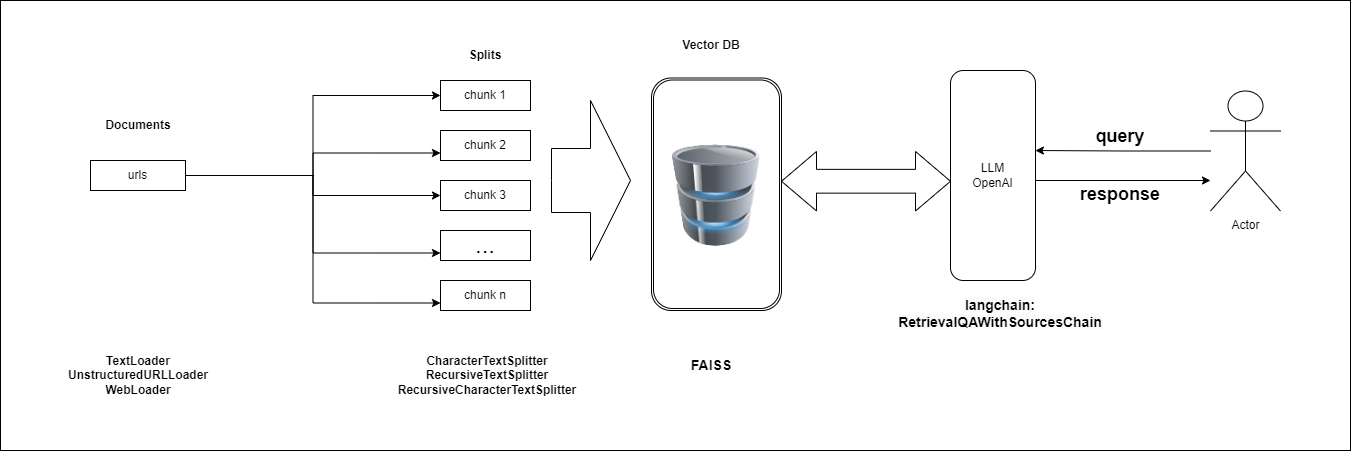

The diagram above was exported from draw.io. Its source (the exported page's mxGraphModel, read from the mxfile embedded in the PNG):
<mxGraphModel dx="3241" dy="738" grid="1" gridSize="10" guides="1" tooltips="1" connect="1" arrows="1" fold="1" page="1" pageScale="1" pageWidth="827" pageHeight="1169" math="0" shadow="0">
  <root>
    <mxCell id="0" />
    <mxCell id="1" parent="0" />
    <mxCell id="cPwPEIwOsvJeh78arhtC-10" style="edgeStyle=orthogonalEdgeStyle;rounded=0;orthogonalLoop=1;jettySize=auto;html=1;entryX=0;entryY=0.5;entryDx=0;entryDy=0;" edge="1" parent="1" source="cPwPEIwOsvJeh78arhtC-1" target="cPwPEIwOsvJeh78arhtC-5">
      <mxGeometry relative="1" as="geometry" />
    </mxCell>
    <mxCell id="cPwPEIwOsvJeh78arhtC-11" style="edgeStyle=orthogonalEdgeStyle;rounded=0;orthogonalLoop=1;jettySize=auto;html=1;entryX=0;entryY=0.75;entryDx=0;entryDy=0;" edge="1" parent="1" source="cPwPEIwOsvJeh78arhtC-1" target="cPwPEIwOsvJeh78arhtC-7">
      <mxGeometry relative="1" as="geometry" />
    </mxCell>
    <mxCell id="cPwPEIwOsvJeh78arhtC-12" style="edgeStyle=orthogonalEdgeStyle;rounded=0;orthogonalLoop=1;jettySize=auto;html=1;entryX=0;entryY=0.5;entryDx=0;entryDy=0;" edge="1" parent="1" source="cPwPEIwOsvJeh78arhtC-1" target="cPwPEIwOsvJeh78arhtC-8">
      <mxGeometry relative="1" as="geometry" />
    </mxCell>
    <mxCell id="cPwPEIwOsvJeh78arhtC-13" style="edgeStyle=orthogonalEdgeStyle;rounded=0;orthogonalLoop=1;jettySize=auto;html=1;entryX=0;entryY=0.75;entryDx=0;entryDy=0;" edge="1" parent="1" source="cPwPEIwOsvJeh78arhtC-1" target="cPwPEIwOsvJeh78arhtC-9">
      <mxGeometry relative="1" as="geometry" />
    </mxCell>
    <mxCell id="cPwPEIwOsvJeh78arhtC-18" style="edgeStyle=orthogonalEdgeStyle;rounded=0;orthogonalLoop=1;jettySize=auto;html=1;entryX=0;entryY=0.75;entryDx=0;entryDy=0;" edge="1" parent="1" source="cPwPEIwOsvJeh78arhtC-1" target="cPwPEIwOsvJeh78arhtC-17">
      <mxGeometry relative="1" as="geometry" />
    </mxCell>
    <mxCell id="cPwPEIwOsvJeh78arhtC-1" value="urls" style="rounded=0;whiteSpace=wrap;html=1;" vertex="1" parent="1">
      <mxGeometry x="-810" y="190" width="95" height="30" as="geometry" />
    </mxCell>
    <mxCell id="cPwPEIwOsvJeh78arhtC-2" value="&lt;b&gt;Documents&lt;/b&gt;" style="text;html=1;align=center;verticalAlign=middle;whiteSpace=wrap;rounded=0;" vertex="1" parent="1">
      <mxGeometry x="-792.5" y="140" width="60" height="30" as="geometry" />
    </mxCell>
    <mxCell id="cPwPEIwOsvJeh78arhtC-5" value="chunk 1" style="rounded=0;whiteSpace=wrap;html=1;" vertex="1" parent="1">
      <mxGeometry x="-460" y="110" width="90" height="30" as="geometry" />
    </mxCell>
    <mxCell id="cPwPEIwOsvJeh78arhtC-7" value="chunk 2" style="rounded=0;whiteSpace=wrap;html=1;" vertex="1" parent="1">
      <mxGeometry x="-460" y="160" width="90" height="30" as="geometry" />
    </mxCell>
    <mxCell id="cPwPEIwOsvJeh78arhtC-8" value="chunk 3" style="rounded=0;whiteSpace=wrap;html=1;" vertex="1" parent="1">
      <mxGeometry x="-460" y="210" width="90" height="30" as="geometry" />
    </mxCell>
    <mxCell id="cPwPEIwOsvJeh78arhtC-9" value="&lt;font style=&quot;font-size: 24px;&quot;&gt;...&lt;/font&gt;" style="rounded=0;whiteSpace=wrap;html=1;" vertex="1" parent="1">
      <mxGeometry x="-460" y="260" width="90" height="30" as="geometry" />
    </mxCell>
    <mxCell id="cPwPEIwOsvJeh78arhtC-14" value="&lt;b&gt;Splits&lt;/b&gt;" style="text;html=1;align=center;verticalAlign=middle;whiteSpace=wrap;rounded=0;" vertex="1" parent="1">
      <mxGeometry x="-445" y="70" width="60" height="30" as="geometry" />
    </mxCell>
    <mxCell id="cPwPEIwOsvJeh78arhtC-17" value="chunk n" style="rounded=0;whiteSpace=wrap;html=1;" vertex="1" parent="1">
      <mxGeometry x="-460" y="310" width="90" height="30" as="geometry" />
    </mxCell>
    <mxCell id="cPwPEIwOsvJeh78arhtC-19" value="&lt;b&gt;TextLoader&lt;/b&gt;&lt;div&gt;&lt;b&gt;UnstructuredURLLoader&lt;/b&gt;&lt;/div&gt;&lt;div&gt;&lt;b&gt;WebLoader&lt;/b&gt;&lt;/div&gt;" style="text;html=1;align=center;verticalAlign=middle;whiteSpace=wrap;rounded=0;" vertex="1" parent="1">
      <mxGeometry x="-792.5" y="390" width="60" height="30" as="geometry" />
    </mxCell>
    <mxCell id="cPwPEIwOsvJeh78arhtC-21" value="&lt;div&gt;&lt;b&gt;CharacterTextSplitter&lt;/b&gt;&lt;br&gt;&lt;/div&gt;&lt;div&gt;&lt;b&gt;RecursiveTextSplitter&lt;/b&gt;&lt;br&gt;&lt;/div&gt;&lt;b&gt;RecursiveCharacterTextSplitter&lt;/b&gt;" style="text;html=1;align=center;verticalAlign=middle;whiteSpace=wrap;rounded=0;" vertex="1" parent="1">
      <mxGeometry x="-508" y="365" width="190" height="80" as="geometry" />
    </mxCell>
    <mxCell id="cPwPEIwOsvJeh78arhtC-27" value="" style="shape=ext;double=1;rounded=1;whiteSpace=wrap;html=1;direction=south;" vertex="1" parent="1">
      <mxGeometry x="-249" y="107.5" width="130" height="232.5" as="geometry" />
    </mxCell>
    <mxCell id="cPwPEIwOsvJeh78arhtC-24" value="" style="image;html=1;image=img/lib/clip_art/computers/Database_128x128.png" vertex="1" parent="1">
      <mxGeometry x="-227.75" y="75" width="87.5" height="300" as="geometry" />
    </mxCell>
    <mxCell id="cPwPEIwOsvJeh78arhtC-28" value="&lt;b&gt;Vector DB&lt;/b&gt;" style="text;html=1;align=center;verticalAlign=middle;whiteSpace=wrap;rounded=0;" vertex="1" parent="1">
      <mxGeometry x="-219" y="60" width="60" height="30" as="geometry" />
    </mxCell>
    <mxCell id="cPwPEIwOsvJeh78arhtC-29" value="" style="html=1;shadow=0;dashed=0;align=center;verticalAlign=middle;shape=mxgraph.arrows2.arrow;dy=0.6;dx=40;notch=0;" vertex="1" parent="1">
      <mxGeometry x="-349" y="130" width="79" height="160" as="geometry" />
    </mxCell>
    <mxCell id="cPwPEIwOsvJeh78arhtC-30" value="&lt;b&gt;&lt;font style=&quot;font-size: 14px;&quot;&gt;FAISS&lt;/font&gt;&lt;/b&gt;" style="text;html=1;align=center;verticalAlign=middle;whiteSpace=wrap;rounded=0;" vertex="1" parent="1">
      <mxGeometry x="-219" y="380" width="60" height="30" as="geometry" />
    </mxCell>
    <mxCell id="cPwPEIwOsvJeh78arhtC-41" style="edgeStyle=orthogonalEdgeStyle;rounded=0;orthogonalLoop=1;jettySize=auto;html=1;exitX=1;exitY=0.75;exitDx=0;exitDy=0;" edge="1" parent="1" target="cPwPEIwOsvJeh78arhtC-39">
      <mxGeometry relative="1" as="geometry">
        <mxPoint x="135" y="270.5" as="sourcePoint" />
        <mxPoint x="282.49999999999955" y="210" as="targetPoint" />
        <Array as="points">
          <mxPoint x="135" y="210" />
        </Array>
      </mxGeometry>
    </mxCell>
    <mxCell id="cPwPEIwOsvJeh78arhtC-32" value="LLM&lt;div&gt;OpenAI&lt;/div&gt;" style="rounded=1;whiteSpace=wrap;html=1;" vertex="1" parent="1">
      <mxGeometry x="50" y="100" width="85" height="210" as="geometry" />
    </mxCell>
    <mxCell id="cPwPEIwOsvJeh78arhtC-39" value="Actor" style="shape=umlActor;verticalLabelPosition=bottom;verticalAlign=top;html=1;" vertex="1" parent="1">
      <mxGeometry x="310" y="120.5" width="70" height="120" as="geometry" />
    </mxCell>
    <mxCell id="cPwPEIwOsvJeh78arhtC-42" style="edgeStyle=orthogonalEdgeStyle;rounded=0;orthogonalLoop=1;jettySize=auto;html=1;entryX=0.999;entryY=0.381;entryDx=0;entryDy=0;entryPerimeter=0;" edge="1" parent="1" source="cPwPEIwOsvJeh78arhtC-39" target="cPwPEIwOsvJeh78arhtC-32">
      <mxGeometry relative="1" as="geometry" />
    </mxCell>
    <mxCell id="cPwPEIwOsvJeh78arhtC-44" value="" style="html=1;shadow=0;dashed=0;align=center;verticalAlign=middle;shape=mxgraph.arrows2.twoWayArrow;dy=0.6;dx=35;" vertex="1" parent="1">
      <mxGeometry x="-119" y="181" width="169" height="59.5" as="geometry" />
    </mxCell>
    <mxCell id="cPwPEIwOsvJeh78arhtC-45" value="&lt;b&gt;&lt;font style=&quot;font-size: 18px;&quot;&gt;query&lt;/font&gt;&lt;/b&gt;" style="text;html=1;align=center;verticalAlign=middle;whiteSpace=wrap;rounded=0;" vertex="1" parent="1">
      <mxGeometry x="180" y="151" width="80" height="30" as="geometry" />
    </mxCell>
    <mxCell id="cPwPEIwOsvJeh78arhtC-46" value="&lt;b&gt;&lt;font style=&quot;font-size: 18px;&quot;&gt;response&lt;/font&gt;&lt;/b&gt;" style="text;html=1;align=center;verticalAlign=middle;whiteSpace=wrap;rounded=0;" vertex="1" parent="1">
      <mxGeometry x="180" y="208.75" width="80" height="30" as="geometry" />
    </mxCell>
    <mxCell id="cPwPEIwOsvJeh78arhtC-47" value="&lt;b style=&quot;forced-color-adjust: none; color: rgb(0, 0, 0); font-family: Helvetica; font-size: 14px; font-style: normal; font-variant-ligatures: normal; font-variant-caps: normal; letter-spacing: normal; orphans: 2; text-indent: 0px; text-transform: none; widows: 2; word-spacing: 0px; -webkit-text-stroke-width: 0px; white-space: normal; background-color: rgb(251, 251, 251); text-decoration-thickness: initial; text-decoration-style: initial; text-decoration-color: initial;&quot;&gt;langchain: RetrievalQAWithSourcesChain&lt;/b&gt;" style="text;whiteSpace=wrap;html=1;align=center;" vertex="1" parent="1">
      <mxGeometry x="-20" y="320" width="240" height="40" as="geometry" />
    </mxCell>
    <mxCell id="cPwPEIwOsvJeh78arhtC-48" value="" style="rounded=0;whiteSpace=wrap;html=1;fillColor=none;" vertex="1" parent="1">
      <mxGeometry x="-900" y="30" width="1350" height="450" as="geometry" />
    </mxCell>
  </root>
</mxGraphModel>